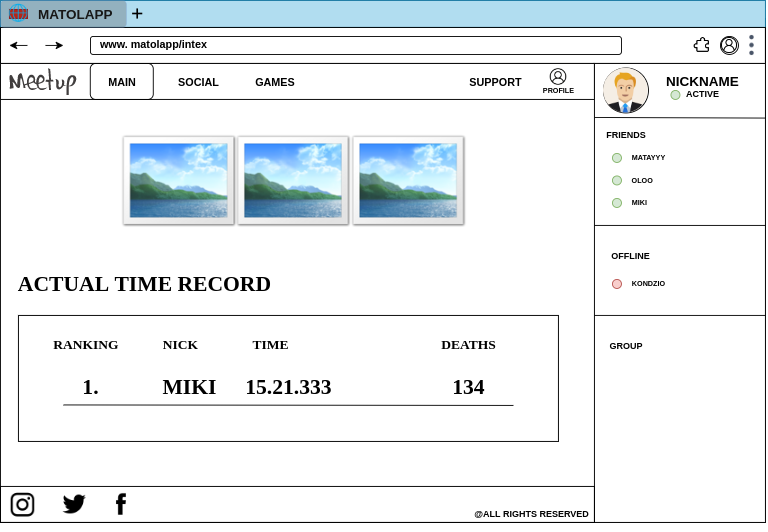

The diagram above was exported from draw.io. Its source (the exported page's mxGraphModel, read from the mxfile embedded in the PNG):
<mxGraphModel dx="2858" dy="1556" grid="1" gridSize="10" guides="1" tooltips="1" connect="1" arrows="1" fold="1" page="1" pageScale="1" pageWidth="850" pageHeight="1100" math="0" shadow="0">
  <root>
    <mxCell id="0" />
    <mxCell id="1" parent="0" />
    <mxCell id="r7NUB4qggSqXK7rOhyd5-2" value="" style="rounded=0;whiteSpace=wrap;html=1;" parent="1" vertex="1">
      <mxGeometry x="90" y="120" width="850" height="560" as="geometry" />
    </mxCell>
    <mxCell id="r7NUB4qggSqXK7rOhyd5-3" value="" style="rounded=0;whiteSpace=wrap;html=1;fillColor=#b1ddf0;strokeColor=#10739e;" parent="1" vertex="1">
      <mxGeometry x="90" y="100" width="850" height="30" as="geometry" />
    </mxCell>
    <mxCell id="r7NUB4qggSqXK7rOhyd5-4" value="MATOLAPP" style="text;strokeColor=none;fillColor=none;html=1;fontSize=15;fontStyle=1;verticalAlign=middle;align=center;fontFamily=Helvetica;" parent="1" vertex="1">
      <mxGeometry x="120" y="110" width="105" height="10" as="geometry" />
    </mxCell>
    <mxCell id="r7NUB4qggSqXK7rOhyd5-12" value="" style="rounded=0;whiteSpace=wrap;html=1;fontFamily=Helvetica;fontSize=15;fillColor=#e51400;fontColor=#ffffff;strokeColor=#B20000;" parent="1" vertex="1">
      <mxGeometry x="100" y="110" width="20" height="10" as="geometry" />
    </mxCell>
    <mxCell id="r7NUB4qggSqXK7rOhyd5-21" value="" style="shape=image;html=1;verticalAlign=top;verticalLabelPosition=bottom;labelBackgroundColor=#ffffff;imageAspect=0;aspect=fixed;image=https://cdn4.iconfinder.com/data/icons/ionicons/512/icon-plus-128.png;fontFamily=Helvetica;fontSize=15;gradientColor=none;" parent="1" vertex="1">
      <mxGeometry x="235" y="107.5" width="15" height="15" as="geometry" />
    </mxCell>
    <mxCell id="r7NUB4qggSqXK7rOhyd5-28" value="" style="endArrow=classic;html=1;rounded=0;fontFamily=Helvetica;fontSize=15;" parent="1" edge="1">
      <mxGeometry width="50" height="50" relative="1" as="geometry">
        <mxPoint x="120" y="150" as="sourcePoint" />
        <mxPoint x="100" y="150" as="targetPoint" />
      </mxGeometry>
    </mxCell>
    <mxCell id="r7NUB4qggSqXK7rOhyd5-29" value="" style="endArrow=classic;html=1;rounded=0;fontFamily=Helvetica;fontSize=15;" parent="1" edge="1">
      <mxGeometry width="50" height="50" relative="1" as="geometry">
        <mxPoint x="140" y="150" as="sourcePoint" />
        <mxPoint x="160" y="150" as="targetPoint" />
      </mxGeometry>
    </mxCell>
    <mxCell id="r7NUB4qggSqXK7rOhyd5-30" value="" style="rounded=0;whiteSpace=wrap;html=1;fontFamily=Helvetica;fontSize=15;fillColor=none;gradientColor=none;" parent="1" vertex="1">
      <mxGeometry x="90" y="130" width="850" height="40" as="geometry" />
    </mxCell>
    <mxCell id="r7NUB4qggSqXK7rOhyd5-34" value="" style="rounded=1;whiteSpace=wrap;html=1;fontFamily=Helvetica;fontSize=15;fillColor=none;gradientColor=none;" parent="1" vertex="1">
      <mxGeometry x="190" y="140" width="590" height="20" as="geometry" />
    </mxCell>
    <mxCell id="r7NUB4qggSqXK7rOhyd5-35" value="" style="rounded=1;whiteSpace=wrap;html=1;fontFamily=Helvetica;fontSize=15;fillColor=#4D4D4D;gradientColor=none;opacity=30;strokeColor=#7EA6E0;" parent="1" vertex="1">
      <mxGeometry x="90" y="100" width="140" height="30" as="geometry" />
    </mxCell>
    <mxCell id="r7NUB4qggSqXK7rOhyd5-41" value="&lt;font style=&quot;font-size: 12px&quot;&gt;www. matolapp/intex&lt;/font&gt;" style="text;strokeColor=none;fillColor=none;html=1;fontSize=24;fontStyle=1;verticalAlign=middle;align=center;fontFamily=Helvetica;opacity=30;" parent="1" vertex="1">
      <mxGeometry x="210" y="130" width="100" height="30" as="geometry" />
    </mxCell>
    <mxCell id="q0RAZ4Ql-CB6dAQtqHTo-2" value="" style="shape=image;html=1;verticalAlign=top;verticalLabelPosition=bottom;labelBackgroundColor=#ffffff;imageAspect=0;aspect=fixed;image=https://cdn1.iconfinder.com/data/icons/heroicons-ui/24/dots-vertical-128.png" vertex="1" parent="1">
      <mxGeometry x="910" y="135" width="30" height="30" as="geometry" />
    </mxCell>
    <mxCell id="q0RAZ4Ql-CB6dAQtqHTo-3" value="" style="ellipse;whiteSpace=wrap;html=1;aspect=fixed;" vertex="1" parent="1">
      <mxGeometry x="890" y="140" width="20" height="20" as="geometry" />
    </mxCell>
    <mxCell id="q0RAZ4Ql-CB6dAQtqHTo-4" value="" style="shape=image;html=1;verticalAlign=top;verticalLabelPosition=bottom;labelBackgroundColor=#ffffff;imageAspect=0;aspect=fixed;image=https://cdn0.iconfinder.com/data/icons/phosphor-regular-vol-4/256/puzzle-piece-128.png" vertex="1" parent="1">
      <mxGeometry x="860" y="140" width="20" height="20" as="geometry" />
    </mxCell>
    <mxCell id="q0RAZ4Ql-CB6dAQtqHTo-9" value="" style="rounded=0;whiteSpace=wrap;html=1;" vertex="1" parent="1">
      <mxGeometry x="90" y="170" width="660" height="40" as="geometry" />
    </mxCell>
    <mxCell id="q0RAZ4Ql-CB6dAQtqHTo-13" value="" style="rounded=0;whiteSpace=wrap;html=1;" vertex="1" parent="1">
      <mxGeometry x="750" y="170" width="190" height="510" as="geometry" />
    </mxCell>
    <mxCell id="q0RAZ4Ql-CB6dAQtqHTo-15" value="" style="endArrow=none;html=1;rounded=0;entryX=0.999;entryY=0.119;entryDx=0;entryDy=0;entryPerimeter=0;" edge="1" parent="1" target="q0RAZ4Ql-CB6dAQtqHTo-13">
      <mxGeometry width="50" height="50" relative="1" as="geometry">
        <mxPoint x="750" y="230" as="sourcePoint" />
        <mxPoint x="840" y="230" as="targetPoint" />
      </mxGeometry>
    </mxCell>
    <mxCell id="q0RAZ4Ql-CB6dAQtqHTo-16" value="" style="ellipse;whiteSpace=wrap;html=1;aspect=fixed;" vertex="1" parent="1">
      <mxGeometry x="760" y="175" width="50" height="50" as="geometry" />
    </mxCell>
    <mxCell id="q0RAZ4Ql-CB6dAQtqHTo-17" value="&lt;font style=&quot;font-size: 15px&quot;&gt;NICKNAME&lt;/font&gt;" style="text;strokeColor=none;fillColor=none;html=1;fontSize=24;fontStyle=1;verticalAlign=middle;align=center;" vertex="1" parent="1">
      <mxGeometry x="845" y="175" width="50" height="25" as="geometry" />
    </mxCell>
    <mxCell id="q0RAZ4Ql-CB6dAQtqHTo-19" value="" style="ellipse;whiteSpace=wrap;html=1;aspect=fixed;fontSize=15;fillColor=#d5e8d4;strokeColor=#82b366;" vertex="1" parent="1">
      <mxGeometry x="835" y="200" width="10" height="10" as="geometry" />
    </mxCell>
    <mxCell id="q0RAZ4Ql-CB6dAQtqHTo-21" value="&lt;font style=&quot;font-size: 10px&quot;&gt;ACTIVE&lt;/font&gt;" style="text;strokeColor=none;fillColor=none;html=1;fontSize=24;fontStyle=1;verticalAlign=middle;align=center;" vertex="1" parent="1">
      <mxGeometry x="845" y="190" width="50" height="20" as="geometry" />
    </mxCell>
    <mxCell id="q0RAZ4Ql-CB6dAQtqHTo-23" value="&lt;font style=&quot;font-size: 10px&quot;&gt;FRIENDS&lt;/font&gt;" style="text;strokeColor=none;fillColor=none;html=1;fontSize=24;fontStyle=1;verticalAlign=middle;align=center;" vertex="1" parent="1">
      <mxGeometry x="745" y="240" width="80" height="10" as="geometry" />
    </mxCell>
    <mxCell id="q0RAZ4Ql-CB6dAQtqHTo-24" value="" style="ellipse;whiteSpace=wrap;html=1;aspect=fixed;fontSize=15;fillColor=#d5e8d4;strokeColor=#82b366;" vertex="1" parent="1">
      <mxGeometry x="770" y="270" width="10" height="10" as="geometry" />
    </mxCell>
    <mxCell id="q0RAZ4Ql-CB6dAQtqHTo-25" value="" style="ellipse;whiteSpace=wrap;html=1;aspect=fixed;fontSize=15;fillColor=#d5e8d4;strokeColor=#82b366;" vertex="1" parent="1">
      <mxGeometry x="770" y="295" width="10" height="10" as="geometry" />
    </mxCell>
    <mxCell id="q0RAZ4Ql-CB6dAQtqHTo-26" value="" style="ellipse;whiteSpace=wrap;html=1;aspect=fixed;fontSize=15;fillColor=#f8cecc;strokeColor=#b85450;" vertex="1" parent="1">
      <mxGeometry x="770" y="410" width="10" height="10" as="geometry" />
    </mxCell>
    <mxCell id="q0RAZ4Ql-CB6dAQtqHTo-27" value="" style="ellipse;whiteSpace=wrap;html=1;aspect=fixed;fontSize=15;fillColor=#d5e8d4;strokeColor=#82b366;" vertex="1" parent="1">
      <mxGeometry x="770" y="320" width="10" height="10" as="geometry" />
    </mxCell>
    <mxCell id="q0RAZ4Ql-CB6dAQtqHTo-28" value="&lt;font style=&quot;font-size: 8px&quot;&gt;OLOO&lt;/font&gt;" style="text;strokeColor=none;fillColor=none;html=1;fontSize=24;fontStyle=1;verticalAlign=middle;align=center;" vertex="1" parent="1">
      <mxGeometry x="790" y="285" width="25" height="20" as="geometry" />
    </mxCell>
    <mxCell id="q0RAZ4Ql-CB6dAQtqHTo-29" value="&lt;font style=&quot;font-size: 8px&quot;&gt;MATAYYY&lt;/font&gt;" style="text;strokeColor=none;fillColor=none;html=1;fontSize=24;fontStyle=1;verticalAlign=middle;align=center;" vertex="1" parent="1">
      <mxGeometry x="785" y="260" width="50" height="20" as="geometry" />
    </mxCell>
    <mxCell id="q0RAZ4Ql-CB6dAQtqHTo-30" value="&lt;font style=&quot;font-size: 8px&quot;&gt;MIKI&lt;/font&gt;" style="text;strokeColor=none;fillColor=none;html=1;fontSize=24;fontStyle=1;verticalAlign=middle;align=center;" vertex="1" parent="1">
      <mxGeometry x="785" y="310" width="30" height="20" as="geometry" />
    </mxCell>
    <mxCell id="q0RAZ4Ql-CB6dAQtqHTo-31" value="&lt;font style=&quot;font-size: 8px&quot;&gt;KONDZIO&lt;/font&gt;" style="text;strokeColor=none;fillColor=none;html=1;fontSize=24;fontStyle=1;verticalAlign=middle;align=center;" vertex="1" parent="1">
      <mxGeometry x="785" y="390" width="50" height="40" as="geometry" />
    </mxCell>
    <mxCell id="q0RAZ4Ql-CB6dAQtqHTo-32" value="" style="endArrow=none;html=1;rounded=0;fontSize=8;" edge="1" parent="1">
      <mxGeometry width="50" height="50" relative="1" as="geometry">
        <mxPoint x="750" y="350" as="sourcePoint" />
        <mxPoint x="940" y="350" as="targetPoint" />
      </mxGeometry>
    </mxCell>
    <mxCell id="q0RAZ4Ql-CB6dAQtqHTo-40" value="" style="dashed=0;outlineConnect=0;html=1;align=center;labelPosition=center;verticalLabelPosition=bottom;verticalAlign=top;shape=mxgraph.weblogos.meetup;fillColor=#413E3E;strokeColor=none;fontSize=8;" vertex="1" parent="1">
      <mxGeometry x="100" y="175" width="74.8" height="30" as="geometry" />
    </mxCell>
    <mxCell id="q0RAZ4Ql-CB6dAQtqHTo-41" value="&lt;font style=&quot;font-size: 12px&quot;&gt;MAIN&lt;/font&gt;" style="text;strokeColor=none;fillColor=none;html=1;fontSize=24;fontStyle=1;verticalAlign=middle;align=center;" vertex="1" parent="1">
      <mxGeometry x="174.8" y="167.5" width="100" height="40" as="geometry" />
    </mxCell>
    <mxCell id="q0RAZ4Ql-CB6dAQtqHTo-42" value="&lt;font style=&quot;font-size: 12px&quot;&gt;SOCIAL&lt;/font&gt;" style="text;strokeColor=none;fillColor=none;html=1;fontSize=24;fontStyle=1;verticalAlign=middle;align=center;" vertex="1" parent="1">
      <mxGeometry x="259.8" y="167.5" width="100" height="40" as="geometry" />
    </mxCell>
    <mxCell id="q0RAZ4Ql-CB6dAQtqHTo-43" value="&lt;font style=&quot;font-size: 12px&quot;&gt;GAMES&lt;/font&gt;" style="text;strokeColor=none;fillColor=none;html=1;fontSize=24;fontStyle=1;verticalAlign=middle;align=center;" vertex="1" parent="1">
      <mxGeometry x="345" y="167.5" width="100" height="40" as="geometry" />
    </mxCell>
    <mxCell id="q0RAZ4Ql-CB6dAQtqHTo-44" value="&lt;font style=&quot;font-size: 12px&quot;&gt;SUPPORT&lt;/font&gt;" style="text;strokeColor=none;fillColor=none;html=1;fontSize=24;fontStyle=1;verticalAlign=middle;align=center;" vertex="1" parent="1">
      <mxGeometry x="590" y="167.5" width="100" height="40" as="geometry" />
    </mxCell>
    <mxCell id="q0RAZ4Ql-CB6dAQtqHTo-46" value="&lt;font style=&quot;font-size: 8px&quot;&gt;PROFILE&lt;/font&gt;" style="text;strokeColor=none;fillColor=none;html=1;fontSize=24;fontStyle=1;verticalAlign=middle;align=center;" vertex="1" parent="1">
      <mxGeometry x="660" y="175" width="100" height="40" as="geometry" />
    </mxCell>
    <mxCell id="q0RAZ4Ql-CB6dAQtqHTo-51" value="" style="shape=image;html=1;verticalAlign=top;verticalLabelPosition=bottom;labelBackgroundColor=#ffffff;imageAspect=0;aspect=fixed;image=https://cdn4.iconfinder.com/data/icons/for-your-interface-free-samples/128/Globe-128.png;fontSize=8;" vertex="1" parent="1">
      <mxGeometry x="96" y="100" width="28" height="28" as="geometry" />
    </mxCell>
    <mxCell id="q0RAZ4Ql-CB6dAQtqHTo-52" value="" style="shape=image;html=1;verticalAlign=top;verticalLabelPosition=bottom;labelBackgroundColor=#ffffff;imageAspect=0;aspect=fixed;image=https://cdn0.iconfinder.com/data/icons/elasto-online-store/26/00-ELASTOFONT-STORE-READY_user-circle-128.png;fontSize=8;" vertex="1" parent="1">
      <mxGeometry x="700" y="175" width="20" height="20" as="geometry" />
    </mxCell>
    <mxCell id="q0RAZ4Ql-CB6dAQtqHTo-54" value="" style="shape=image;html=1;verticalAlign=top;verticalLabelPosition=bottom;labelBackgroundColor=#ffffff;imageAspect=0;aspect=fixed;image=https://cdn1.iconfinder.com/data/icons/user-pictures/101/malecostume-128.png;fontSize=8;" vertex="1" parent="1">
      <mxGeometry x="760" y="175" width="50" height="50" as="geometry" />
    </mxCell>
    <mxCell id="q0RAZ4Ql-CB6dAQtqHTo-55" value="" style="rounded=1;whiteSpace=wrap;html=1;fontSize=8;fillColor=none;" vertex="1" parent="1">
      <mxGeometry x="189.8" y="170" width="70" height="40" as="geometry" />
    </mxCell>
    <mxCell id="q0RAZ4Ql-CB6dAQtqHTo-56" value="" style="shape=image;html=1;verticalAlign=top;verticalLabelPosition=bottom;labelBackgroundColor=#ffffff;imageAspect=0;aspect=fixed;image=https://cdn1.iconfinder.com/data/icons/ui-essential-17/32/UI_Essential_Outline_1_essential-app-ui-avatar-profile-user-account-128.png;fontSize=8;fillColor=none;" vertex="1" parent="1">
      <mxGeometry x="891" y="141" width="18" height="18" as="geometry" />
    </mxCell>
    <mxCell id="q0RAZ4Ql-CB6dAQtqHTo-57" value="&lt;font style=&quot;font-size: 10px&quot;&gt;OFFLINE&lt;/font&gt;" style="text;strokeColor=none;fillColor=none;html=1;fontSize=24;fontStyle=1;verticalAlign=middle;align=center;" vertex="1" parent="1">
      <mxGeometry x="750" y="370" width="80" height="20" as="geometry" />
    </mxCell>
    <mxCell id="q0RAZ4Ql-CB6dAQtqHTo-65" value="" style="endArrow=none;html=1;rounded=0;fontSize=10;" edge="1" parent="1">
      <mxGeometry width="50" height="50" relative="1" as="geometry">
        <mxPoint x="750" y="450" as="sourcePoint" />
        <mxPoint x="940" y="450" as="targetPoint" />
      </mxGeometry>
    </mxCell>
    <mxCell id="q0RAZ4Ql-CB6dAQtqHTo-67" value="&lt;font style=&quot;font-size: 10px&quot;&gt;GROUP&lt;/font&gt;" style="text;strokeColor=none;fillColor=none;html=1;fontSize=24;fontStyle=1;verticalAlign=middle;align=center;" vertex="1" parent="1">
      <mxGeometry x="735" y="460" width="100" height="40" as="geometry" />
    </mxCell>
    <mxCell id="q0RAZ4Ql-CB6dAQtqHTo-71" value="" style="rounded=0;whiteSpace=wrap;html=1;fontSize=10;fillColor=none;" vertex="1" parent="1">
      <mxGeometry x="90" y="640" width="660" height="40" as="geometry" />
    </mxCell>
    <mxCell id="q0RAZ4Ql-CB6dAQtqHTo-75" value="@ALL RIGHTS RESERVED" style="text;strokeColor=none;fillColor=none;html=1;fontSize=10;fontStyle=1;verticalAlign=middle;align=center;" vertex="1" parent="1">
      <mxGeometry x="630" y="650" width="100" height="40" as="geometry" />
    </mxCell>
    <mxCell id="q0RAZ4Ql-CB6dAQtqHTo-77" value="" style="shape=image;html=1;verticalAlign=top;verticalLabelPosition=bottom;labelBackgroundColor=#ffffff;imageAspect=0;aspect=fixed;image=https://cdn4.iconfinder.com/data/icons/picons-social/57/38-instagram-2-128.png;fontSize=10;fillColor=none;" vertex="1" parent="1">
      <mxGeometry x="100" y="645" width="30" height="30" as="geometry" />
    </mxCell>
    <mxCell id="q0RAZ4Ql-CB6dAQtqHTo-78" value="" style="shape=image;html=1;verticalAlign=top;verticalLabelPosition=bottom;labelBackgroundColor=#ffffff;imageAspect=0;aspect=fixed;image=https://cdn3.iconfinder.com/data/icons/picons-social/57/06-facebook-128.png;fontSize=10;fillColor=none;" vertex="1" parent="1">
      <mxGeometry x="210" y="645" width="28" height="28" as="geometry" />
    </mxCell>
    <mxCell id="q0RAZ4Ql-CB6dAQtqHTo-79" value="" style="shape=image;html=1;verticalAlign=top;verticalLabelPosition=bottom;labelBackgroundColor=#ffffff;imageAspect=0;aspect=fixed;image=https://cdn4.iconfinder.com/data/icons/ionicons/512/icon-social-twitter-128.png;fontSize=10;fillColor=none;" vertex="1" parent="1">
      <mxGeometry x="158.5" y="646" width="28" height="28" as="geometry" />
    </mxCell>
    <mxCell id="q0RAZ4Ql-CB6dAQtqHTo-82" value="&lt;p&gt;&lt;font face=&quot;Garamond&quot;&gt;ACTUAL TIME RECORD&lt;/font&gt;&lt;/p&gt;" style="text;strokeColor=none;fillColor=none;html=1;fontSize=24;fontStyle=1;verticalAlign=middle;align=center;fontFamily=Verdana;" vertex="1" parent="1">
      <mxGeometry x="200" y="395" width="100" height="40" as="geometry" />
    </mxCell>
    <mxCell id="q0RAZ4Ql-CB6dAQtqHTo-91" value="" style="shape=image;html=1;verticalAlign=top;verticalLabelPosition=bottom;labelBackgroundColor=#ffffff;imageAspect=0;aspect=fixed;image=https://cdn1.iconfinder.com/data/icons/Futurosoft%20Icons%200.5.2/128x128/apps/style.png;fontSize=10;fillColor=none;" vertex="1" parent="1">
      <mxGeometry x="480" y="225" width="128" height="128" as="geometry" />
    </mxCell>
    <mxCell id="q0RAZ4Ql-CB6dAQtqHTo-92" value="" style="shape=image;html=1;verticalAlign=top;verticalLabelPosition=bottom;labelBackgroundColor=#ffffff;imageAspect=0;aspect=fixed;image=https://cdn1.iconfinder.com/data/icons/Futurosoft%20Icons%200.5.2/128x128/apps/style.png;fontSize=10;fillColor=none;" vertex="1" parent="1">
      <mxGeometry x="352" y="225" width="128" height="128" as="geometry" />
    </mxCell>
    <mxCell id="q0RAZ4Ql-CB6dAQtqHTo-93" value="" style="shape=image;html=1;verticalAlign=top;verticalLabelPosition=bottom;labelBackgroundColor=#ffffff;imageAspect=0;aspect=fixed;image=https://cdn1.iconfinder.com/data/icons/Futurosoft%20Icons%200.5.2/128x128/apps/style.png;fontSize=10;fillColor=none;" vertex="1" parent="1">
      <mxGeometry x="225" y="225" width="128" height="128" as="geometry" />
    </mxCell>
    <mxCell id="q0RAZ4Ql-CB6dAQtqHTo-94" value="&lt;font style=&quot;font-size: 15px&quot;&gt;NICK&lt;/font&gt;" style="text;strokeColor=none;fillColor=none;html=1;fontSize=24;fontStyle=1;verticalAlign=middle;align=center;fontFamily=Garamond;" vertex="1" parent="1">
      <mxGeometry x="240" y="460" width="100" height="40" as="geometry" />
    </mxCell>
    <mxCell id="q0RAZ4Ql-CB6dAQtqHTo-95" value="&lt;font style=&quot;font-size: 15px&quot;&gt;TIME&lt;/font&gt;" style="text;strokeColor=none;fillColor=none;html=1;fontSize=24;fontStyle=1;verticalAlign=middle;align=center;fontFamily=Garamond;" vertex="1" parent="1">
      <mxGeometry x="340" y="460" width="100" height="40" as="geometry" />
    </mxCell>
    <mxCell id="q0RAZ4Ql-CB6dAQtqHTo-96" value="&lt;font style=&quot;font-size: 15px&quot;&gt;DEATHS&lt;/font&gt;" style="text;strokeColor=none;fillColor=none;html=1;fontSize=24;fontStyle=1;verticalAlign=middle;align=center;fontFamily=Garamond;" vertex="1" parent="1">
      <mxGeometry x="560" y="460" width="100" height="40" as="geometry" />
    </mxCell>
    <mxCell id="q0RAZ4Ql-CB6dAQtqHTo-97" value="" style="rounded=0;whiteSpace=wrap;html=1;fontFamily=Garamond;fontSize=10;fillColor=none;strokeColor=default;" vertex="1" parent="1">
      <mxGeometry x="110" y="450" width="600" height="140" as="geometry" />
    </mxCell>
    <mxCell id="q0RAZ4Ql-CB6dAQtqHTo-98" value="&lt;font style=&quot;font-size: 15px&quot;&gt;RANKING&lt;/font&gt;" style="text;strokeColor=none;fillColor=none;html=1;fontSize=24;fontStyle=1;verticalAlign=middle;align=center;labelBackgroundColor=#ffffff;fontFamily=Garamond;" vertex="1" parent="1">
      <mxGeometry x="135" y="460" width="100" height="40" as="geometry" />
    </mxCell>
    <mxCell id="q0RAZ4Ql-CB6dAQtqHTo-101" value="1." style="text;strokeColor=none;fillColor=none;html=1;fontSize=24;fontStyle=1;verticalAlign=middle;align=center;labelBackgroundColor=#ffffff;fontFamily=Garamond;" vertex="1" parent="1">
      <mxGeometry x="140" y="510" width="100" height="40" as="geometry" />
    </mxCell>
    <mxCell id="q0RAZ4Ql-CB6dAQtqHTo-102" value="MIKI&lt;br&gt;" style="text;strokeColor=none;fillColor=none;html=1;fontSize=24;fontStyle=1;verticalAlign=middle;align=center;labelBackgroundColor=#ffffff;fontFamily=Garamond;" vertex="1" parent="1">
      <mxGeometry x="250" y="510" width="100" height="40" as="geometry" />
    </mxCell>
    <mxCell id="q0RAZ4Ql-CB6dAQtqHTo-103" value="15.21.333" style="text;strokeColor=none;fillColor=none;html=1;fontSize=24;fontStyle=1;verticalAlign=middle;align=center;labelBackgroundColor=#ffffff;fontFamily=Garamond;" vertex="1" parent="1">
      <mxGeometry x="360" y="510" width="100" height="40" as="geometry" />
    </mxCell>
    <mxCell id="q0RAZ4Ql-CB6dAQtqHTo-104" value="134" style="text;strokeColor=none;fillColor=none;html=1;fontSize=24;fontStyle=1;verticalAlign=middle;align=center;labelBackgroundColor=#ffffff;fontFamily=Garamond;" vertex="1" parent="1">
      <mxGeometry x="560" y="510" width="100" height="40" as="geometry" />
    </mxCell>
    <mxCell id="q0RAZ4Ql-CB6dAQtqHTo-105" value="" style="endArrow=none;html=1;rounded=0;fontFamily=Garamond;fontSize=15;entryX=1;entryY=1;entryDx=0;entryDy=0;" edge="1" parent="1" target="q0RAZ4Ql-CB6dAQtqHTo-104">
      <mxGeometry width="50" height="50" relative="1" as="geometry">
        <mxPoint x="160" y="549.4300000000001" as="sourcePoint" />
        <mxPoint x="460" y="549.4300000000001" as="targetPoint" />
      </mxGeometry>
    </mxCell>
  </root>
</mxGraphModel>